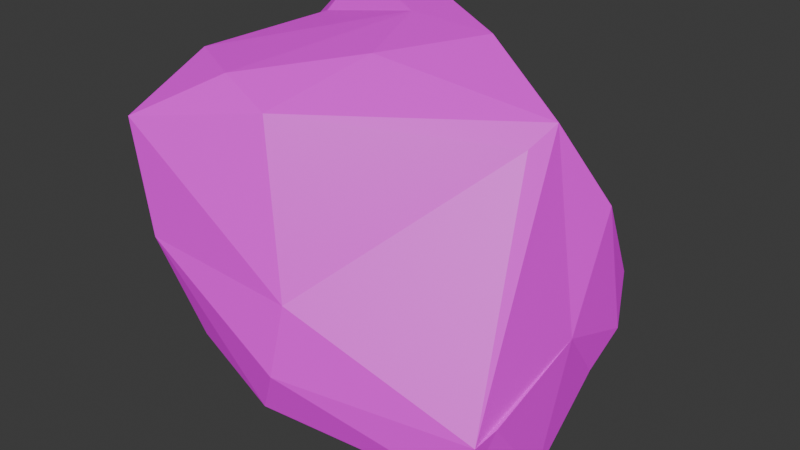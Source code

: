 # Source: piatra_mica1.3.blend  (saved by Blender 4.2.66; exported with 4.5.12 LTS)
import bpy
from mathutils import Matrix  # noqa: F401  (used for matrix-valued properties, if any)

bpy.ops.wm.read_factory_settings(use_empty=True)
scene = bpy.context.scene
scene.name = 'Scene'

# ---- collections
col_collection = bpy.data.collections.new('Collection'); scene.collection.children.link(col_collection)

# ---- images (referenced by path relative to the original .blend; pixels are not part of the script)
import os
ASSET_DIR = os.environ.get("B2B_ASSET_DIR", "")  # directory of the original .blend (textures are referenced by path, not embedded)
HERE = os.path.dirname(os.path.abspath(__file__))  # packed textures are extracted next to this script under _unpacked/

def load_image(name, relpath, width, height, colorspace="sRGB"):
    """Load a texture the original file referenced (path relative to the .blend, or extracted next to this script)."""
    p = next((c for c in (os.path.join(HERE, relpath), os.path.join(ASSET_DIR, relpath)) if relpath and os.path.exists(c)), "")
    if p:
        img = bpy.data.images.load(p, check_existing=True)
        img.name = name
    else:  # same state as the original file: an image datablock whose file is absent (Cycles renders it pink)
        img = bpy.data.images.new(name, width, height)
        img.source = "FILE"
        img.filepath = "//" + (relpath or name)
    img.colorspace_settings.name = colorspace
    return img
img_color_pallet_v4_png_037 = load_image('color pallet v4.png.037', 'color pallet v4.png', 1024, 1024, 'sRGB')

# ---- materials (node trees are filled in below, after node groups)
mat_v4_palette_036 = bpy.data.materials.new('v4 palette.036')

# ---- material node trees
mat_v4_palette_036.use_nodes = True; mat_v4_palette_036.node_tree.nodes.clear()
_N = mat_v4_palette_036.node_tree.nodes; _L = mat_v4_palette_036.node_tree.links
n0 = _N.new('ShaderNodeBsdfPrincipled'); n0.name = 'Principled BSDF'; n0.location = (10, 300)
n1 = _N.new('ShaderNodeOutputMaterial'); n1.name = 'Material Output'; n1.location = (300, 300)
n2 = _N.new('ShaderNodeTexImage'); n2.name = 'Image Texture'; n2.location = (-270, 260)
n2.image = img_color_pallet_v4_png_037
n3 = _N.new('ShaderNodeMapping'); n3.name = 'Mapping'; n3.location = (-450, 260)
n4 = _N.new('ShaderNodeTexCoord'); n4.name = 'Texture Coordinate'; n4.location = (-630, 260)
_L.new(n0.outputs[0], n1.inputs[0])
_L.new(n2.outputs[0], n0.inputs[0])
_L.new(n3.outputs[0], n2.inputs[0])
_L.new(n4.outputs[2], n3.inputs[0])
n1.is_active_output = True

# ---- world
world_world = bpy.data.worlds.new('World'); scene.world = world_world
world_world.use_nodes = True; world_world.node_tree.nodes.clear()
_N = world_world.node_tree.nodes; _L = world_world.node_tree.links
n0 = _N.new('ShaderNodeOutputWorld'); n0.name = 'World Output'; n0.location = (300, 300)
n1 = _N.new('ShaderNodeBackground'); n1.name = 'Background'; n1.location = (10, 300)
n1.inputs[0].default_value = (0.05088, 0.05088, 0.05088, 1.0)
_L.new(n1.outputs[0], n0.inputs[0])
n0.is_active_output = True
world_world.color = (0.05088, 0.05088, 0.05088)
world_world.sun_shadow_jitter_overblur = 0.0

# ---- meshes
me_rock_023 = bpy.data.meshes.new('rock.023')
me_rock_023.from_pydata([(0.2591, 0.1395, 0.5479), (0.2891, 0.3859, 0.1024), (0.09062, 0.3809, 0.001917), (-0.3246, 0.41, 0.2342), (0.1106, 0.1799, -0.03821), (0.3654, -0.07428, 0.1243), (0.3802, 0.3052, 0.1532), (0.1216, 0.3274, -0.03455), (0.3669, 0.1554, 0.1967), (0.367, 0.2341, 0.08554), (0.3845, 0.03317, -0.03182), (0.354, 0.283, 0.4153), (0.3613, 0.3445, 0.2547), (0.2949, 0.2151, -0.009883), (0.3094, 0.3397, 0.04074), (0.2801, 0.2001, 0.5854), (0.07671, 0.281, 0.6858), (-0.2975, 0.337, 0.7409), (-0.3023, 0.2022, 0.6632), (-0.3527, -0.239, 0.5715), (-0.1997, -0.2295, 0.1655), (-0.2946, -0.2525, 0.3505), (-0.2833, 0.378, 0.07515), (-0.2904, 0.2882, 0.06111), (-0.3156, 0.2403, 0.318), (-0.09312, 0.2505, 0.7045), (-0.0443, 0.0785, 0.674), (-0.2651, 0.197, 0.6855), (-0.3469, -0.05407, 0.6566), (-0.2215, -0.1161, 0.6494), (-0.1126, -0.1329, 0.6044), (-0.003356, -0.215, 0.2958), (-0.007045, -0.2496, 0.1615), (-0.03835, 0.406, 0.1404), (-0.1303, 0.3996, 0.4892), (-0.05387, -0.1674, 0.004345), (-0.01091, -0.03327, -0.04231), (-0.04239, -0.2359, 0.07428), (-0.2157, 0.1171, 0.08213), (-0.1256, 0.1405, 0.02582), (0.3124, 0.007177, -0.07428), (0.3452, -0.133, 0.005375), (-0.331, 0.3457, 0.1459), (-0.3264, -0.1163, 0.3086), (-0.3675, -0.0593, 0.5321), (-0.3306, 0.06789, 0.4614), (-0.2869, 0.4393, 0.7501), (0.3553, -0.1233, 0.1076), (0.1117, 0.3766, 0.3115), (0.006814, 0.3388, 0.6697), (-0.2275, 0.3283, 0.01221), (-0.3236, 0.4269, 0.6898), (-0.2905, 0.07104, 0.2127), (-0.2326, -0.1269, 0.1246)], [], [(47, 8, 15), (41, 5, 47), (9, 8, 10), (8, 5, 10), (8, 11, 15), (13, 9, 10), (13, 14, 9), (8, 6, 11), (1, 6, 14), (46, 25, 16), (16, 26, 15), (46, 16, 49), (17, 25, 46), (25, 29, 26), (26, 30, 15), (26, 29, 30), (15, 30, 0), (29, 28, 19), (30, 29, 19), (30, 31, 0), (21, 20, 37), (32, 37, 41), (11, 48, 49), (15, 11, 49), (15, 49, 16), (1, 33, 48), (33, 22, 3), (49, 34, 46), (35, 36, 40), (20, 53, 35), (40, 4, 13), (41, 35, 40), (41, 40, 10), (4, 50, 7), (7, 2, 14), (7, 50, 2), (38, 23, 50), (14, 2, 1), (7, 14, 13), (24, 51, 42), (22, 42, 3), (52, 24, 42), (51, 46, 3), (45, 28, 18), (38, 53, 52), (53, 20, 21), (53, 21, 43), (43, 21, 19), (44, 19, 28), (47, 5, 8), (0, 47, 15), (41, 10, 5), (11, 6, 12), (9, 6, 8), (9, 14, 6), (1, 12, 6), (27, 17, 18), (17, 27, 25), (29, 25, 28), (18, 28, 27), (27, 28, 25), (16, 25, 26), (32, 31, 21), (30, 19, 31), (31, 19, 21), (32, 21, 37), (47, 32, 41), (47, 31, 32), (0, 31, 47), (49, 48, 34), (34, 48, 33), (11, 12, 48), (12, 1, 48), (2, 22, 33), (34, 33, 3), (46, 34, 3), (44, 45, 52, 43), (41, 37, 35), (37, 20, 35), (35, 53, 36), (53, 38, 39), (53, 39, 36), (40, 36, 4), (36, 39, 4), (10, 40, 13), (4, 39, 50), (4, 7, 13), (39, 38, 50), (23, 22, 50), (2, 50, 22), (1, 2, 33), (42, 51, 3), (24, 18, 51), (22, 23, 42), (23, 52, 42), (51, 18, 17), (51, 17, 46), (44, 43, 19), (24, 45, 18), (24, 52, 45), (23, 38, 52), (52, 53, 43), (45, 44, 28)])
_k = {(8, 15): 0.01532, (8, 9): 0.0162, (9, 10): 0.0203, (41, 47): 0.1171, (11, 15): 0.04277, (11, 12): 0.13087, (10, 13): 0.03382, (13, 14): 0.01567, (0, 15): 0.21512, (15, 26): 0.06733, (25, 27): 0.00231, (17, 18): 0.11918, (18, 28): 0.27219, (20, 37): 0.08492, (2, 22): 0.00785, (3, 22): 0.04031, (3, 46): 0.38059, (4, 13): 0.00208, (38, 53): 0.01691, (22, 23): 0.17324, (18, 24): 0.0313, (24, 45): 0.00395, (1, 14): 0.00824, (16, 25): 0.00069, (16, 49): 0.01469, (24, 52): 0.02016, (1, 12): 0.02054, (15, 16): 0.01081, (1, 33): 0.00358, (46, 49): 0.1496, (37, 41): 0.04682, (23, 52): 0.00815, (19, 21): 0.04968, (10, 41): 0.13538, (17, 46): 0.0975, (18, 27): 0.00402, (19, 28): 0.00333, (0, 30): 0.12047, (19, 30): 0.27135, (20, 21): 0.10872, (2, 33): 0.00135, (38, 39): 0.00129, (4, 39): 0.03136, (23, 38): 0.03016, (20, 53): 0.00078}
me_rock_023.attributes.new('crease_edge', 'FLOAT', 'EDGE').data.foreach_set('value', [_k.get((min(e.vertices), max(e.vertices)), 0.0) for e in me_rock_023.edges])
_uv = me_rock_023.uv_layers.new(name='UVMap')
_uv.uv.foreach_set('vector', [0.9271, 0.8348, 0.928, 0.8357, 0.9271, 0.8366, 0.928, 0.8357, 0.9289, 0.8348, 0.9298, 0.8357, 0.928, 0.8366, 0.9289, 0.8357, 0.9298, 0.8366, 0.9271, 0.8366, 0.928, 0.8376, 0.9271, 0.8385, 0.928, 0.8366, 0.9289, 0.8376, 0.928, 0.8385, 0.9289, 0.8366, 0.9298, 0.8376, 0.9289, 0.8385, 0.9298, 0.8357, 0.9307, 0.8348, 0.9315, 0.8357, 0.9298, 0.8366, 0.9307, 0.8357, 0.9315, 0.8366, 0.9298, 0.8375, 0.9307, 0.8366, 0.9315, 0.8375, 0.9298, 0.8384, 0.9307, 0.8375, 0.9315, 0.8384, 0.9271, 0.8385, 0.928, 0.8394, 0.9271, 0.8403, 0.928, 0.8385, 0.9289, 0.8394, 0.928, 0.8403, 0.9289, 0.8385, 0.9298, 0.8394, 0.9289, 0.8403, 0.9298, 0.8385, 0.9306, 0.8394, 0.9298, 0.8403, 0.9306, 0.8385, 0.9315, 0.8394, 0.9306, 0.8403, 0.9315, 0.8357, 0.9324, 0.8348, 0.9333, 0.8357, 0.9315, 0.8366, 0.9324, 0.8357, 0.9333, 0.8366, 0.9315, 0.8375, 0.9324, 0.8366, 0.9333, 0.8375, 0.9315, 0.8384, 0.9324, 0.8375, 0.9333, 0.8384, 0.9315, 0.8394, 0.9324, 0.8384, 0.9333, 0.8394, 0.9315, 0.8403, 0.9324, 0.8394, 0.9333, 0.8403, 0.9271, 0.8403, 0.928, 0.8412, 0.9271, 0.8421, 0.928, 0.8403, 0.9289, 0.8412, 0.928, 0.8421, 0.9289, 0.8403, 0.9298, 0.8412, 0.9289, 0.8421, 0.9298, 0.8403, 0.9306, 0.8412, 0.9298, 0.8421, 0.9306, 0.8403, 0.9315, 0.8412, 0.9306, 0.8421, 0.9315, 0.8403, 0.9324, 0.8412, 0.9315, 0.8421, 0.9324, 0.8403, 0.9333, 0.8412, 0.9324, 0.8421, 0.9333, 0.8357, 0.9342, 0.8348, 0.935, 0.8357, 0.9333, 0.8366, 0.9342, 0.8357, 0.935, 0.8366, 0.9333, 0.8375, 0.9342, 0.8366, 0.935, 0.8375, 0.9333, 0.8384, 0.9342, 0.8375, 0.935, 0.8384, 0.9333, 0.8394, 0.9342, 0.8384, 0.935, 0.8394, 0.9333, 0.8403, 0.9342, 0.8394, 0.935, 0.8403, 0.9333, 0.8412, 0.9342, 0.8403, 0.935, 0.8412, 0.9333, 0.8421, 0.9342, 0.8412, 0.935, 0.8421, 0.9271, 0.8421, 0.928, 0.8431, 0.9271, 0.8439, 0.928, 0.8421, 0.9289, 0.8431, 0.928, 0.8439, 0.9289, 0.8421, 0.9298, 0.8431, 0.9289, 0.8439, 0.9298, 0.8421, 0.9306, 0.8431, 0.9298, 0.8439, 0.9306, 0.8421, 0.9315, 0.8431, 0.9306, 0.8439, 0.9315, 0.8421, 0.9324, 0.8431, 0.9315, 0.8439, 0.9324, 0.8421, 0.9333, 0.8431, 0.9324, 0.8439, 0.9333, 0.8421, 0.9341, 0.8431, 0.9333, 0.8439, 0.9341, 0.8421, 0.935, 0.8431, 0.9341, 0.8439, 0.935, 0.8357, 0.9359, 0.8348, 0.9368, 0.8357, 0.935, 0.8366, 0.9359, 0.8357, 0.9368, 0.8366, 0.935, 0.8375, 0.9359, 0.8366, 0.9368, 0.8375, 0.935, 0.8384, 0.9359, 0.8375, 0.9368, 0.8384, 0.935, 0.8394, 0.9359, 0.8384, 0.9368, 0.8394, 0.935, 0.8403, 0.9359, 0.8394, 0.9368, 0.8403, 0.935, 0.8412, 0.9359, 0.8403, 0.9368, 0.8412, 0.935, 0.8421, 0.9359, 0.8412, 0.9368, 0.8421, 0.935, 0.843, 0.9359, 0.8421, 0.9368, 0.843, 0.935, 0.8439, 0.9359, 0.843, 0.9368, 0.8439, 0.9271, 0.8439, 0.928, 0.8449, 0.9271, 0.8458, 0.928, 0.8439, 0.9289, 0.8449, 0.928, 0.8458, 0.9289, 0.8439, 0.9298, 0.8449, 0.9289, 0.8458, 0.9298, 0.8439, 0.9306, 0.8449, 0.9298, 0.8458, 0.9306, 0.8439, 0.9315, 0.8449, 0.9306, 0.8458, 0.9315, 0.8439, 0.9324, 0.8449, 0.9315, 0.8458, 0.9324, 0.8439, 0.9333, 0.8449, 0.9324, 0.8458, 0.9333, 0.8439, 0.9341, 0.8449, 0.9333, 0.8458, 0.9341, 0.8439, 0.935, 0.8449, 0.9341, 0.8458, 0.935, 0.8439, 0.9359, 0.8449, 0.935, 0.8458, 0.9359, 0.8439, 0.9368, 0.8449, 0.9359, 0.8458, 0.9368, 0.8357, 0.9377, 0.8348, 0.9385, 0.8357, 0.9368, 0.8366, 0.9377, 0.8357, 0.9385, 0.8366, 0.9368, 0.8375, 0.9377, 0.8366, 0.9385, 0.8375, 0.9368, 0.8384, 0.9377, 0.8375, 0.9385, 0.8384, 0.9368, 0.8394, 0.9377, 0.8384, 0.9385, 0.8394, 0.9368, 0.8403, 0.9377, 0.8394, 0.9385, 0.8403, 0.9368, 0.8412, 0.9377, 0.8403, 0.9385, 0.8412, 0.9368, 0.8421, 0.9377, 0.8412, 0.9385, 0.8421, 0.9368, 0.843, 0.9377, 0.8421, 0.9385, 0.843, 0.9368, 0.8439, 0.9377, 0.843, 0.9385, 0.8439, 0.9398, 0.8461, 0.9385, 0.8461, 0.9385, 0.8448, 0.9398, 0.8448, 0.9368, 0.8448, 0.9377, 0.8439, 0.9385, 0.8448, 0.9368, 0.8458, 0.9377, 0.8448, 0.9385, 0.8458, 0.9271, 0.8458, 0.928, 0.8467, 0.9271, 0.8476, 0.928, 0.8458, 0.9289, 0.8467, 0.928, 0.8476, 0.9289, 0.8458, 0.9298, 0.8467, 0.9289, 0.8476, 0.9298, 0.8458, 0.9306, 0.8467, 0.9298, 0.8476, 0.9306, 0.8458, 0.9315, 0.8467, 0.9306, 0.8476, 0.9315, 0.8458, 0.9324, 0.8467, 0.9315, 0.8476, 0.9324, 0.8458, 0.9333, 0.8467, 0.9324, 0.8476, 0.9333, 0.8458, 0.9341, 0.8467, 0.9333, 0.8476, 0.9341, 0.8458, 0.935, 0.8467, 0.9341, 0.8476, 0.935, 0.8458, 0.9359, 0.8467, 0.935, 0.8476, 0.9359, 0.8458, 0.9368, 0.8467, 0.9359, 0.8476, 0.9368, 0.8458, 0.9376, 0.8467, 0.9368, 0.8476, 0.9376, 0.8458, 0.9385, 0.8467, 0.9376, 0.8476, 0.9385, 0.8357, 0.9394, 0.8348, 0.9403, 0.8357, 0.9385, 0.8366, 0.9394, 0.8357, 0.9403, 0.8366, 0.9385, 0.8375, 0.9394, 0.8366, 0.9403, 0.8375, 0.9385, 0.8384, 0.9394, 0.8375, 0.9403, 0.8384, 0.9385, 0.8394, 0.9394, 0.8384, 0.9403, 0.8394, 0.9385, 0.8403, 0.9394, 0.8394, 0.9403, 0.8403, 0.9385, 0.8412, 0.9394, 0.8403, 0.9403, 0.8412, 0.9385, 0.8421, 0.9394, 0.8412, 0.9403, 0.8421, 0.9385, 0.843, 0.9394, 0.8421, 0.9403, 0.843, 0.9385, 0.8439, 0.9394, 0.843, 0.9403, 0.8439, 0.9385, 0.8448, 0.9394, 0.8439, 0.9403, 0.8448])
me_rock_023.materials.append(mat_v4_palette_036)
me_rock_023.update()

# ---- objects
ob_rock_022 = bpy.data.objects.new('rock.022', me_rock_023)

# ---- transforms, parenting, visibility, modifiers, constraints
ob_rock_022.location = (0.286, -0.01971, 0.04014)
ob_rock_022.scale = (0.8717, 0.8717, 0.8717)

# ---- collection membership
col_collection.objects.link(ob_rock_022)

# ---- scene / render settings (as saved in the file)
scene.frame_start = 1; scene.frame_end = 250; scene.frame_set(1)
scene.render.engine = 'BLENDER_EEVEE_NEXT'
bpy.context.view_layer.update()

# ---- added for rendering (the .blend has no active camera and no usable light): camera, sun
cam_auto = bpy.data.cameras.new('AutoCamera')
cam_auto.lens = 50.0
cam_auto.sensor_width = 36.0
cam_auto.clip_end = 1000.0
ob_auto_camera = bpy.data.objects.new('AutoCamera', cam_auto)
scene.collection.objects.link(ob_auto_camera)
ob_auto_camera.location = (1.35228, -1.20893, 1.18179)
ob_auto_camera.rotation_euler = (1.09748, -7.21219e-08, 0.694738)
scene.camera = ob_auto_camera
light_auto_sun = bpy.data.lights.new('AutoSun', 'SUN')
light_auto_sun.energy = 3.0
light_auto_sun.angle = 0.0523599
ob_auto_sun = bpy.data.objects.new('AutoSun', light_auto_sun)
scene.collection.objects.link(ob_auto_sun)
ob_auto_sun.rotation_euler = (0.872665, 0.174533, 0.523599)
bpy.context.view_layer.update()
